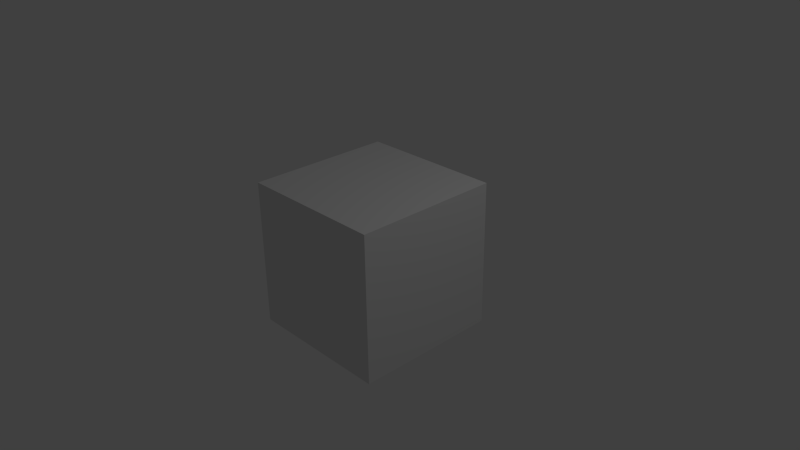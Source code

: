 # Source: TexturedCube.blend  (saved by Blender 2.72.0; exported with 4.5.12 LTS)
import bpy
from mathutils import Matrix  # noqa: F401  (used for matrix-valued properties, if any)

bpy.ops.wm.read_factory_settings(use_empty=True)
scene = bpy.context.scene
scene.name = 'Scene'

# ---- collections
col_collection_1 = bpy.data.collections.new('Collection 1'); scene.collection.children.link(col_collection_1)

# ---- materials (node trees are filled in below, after node groups)
mat_front = bpy.data.materials.new('Front')
mat_front.alpha_threshold = 0.0
mat_front.use_transparent_shadow = False
mat_front.preview_render_type = 'CUBE'
mat_front.roughness = 0.5
mat_left = bpy.data.materials.new('Left')
mat_left.alpha_threshold = 0.0
mat_left.use_transparent_shadow = False
mat_left.preview_render_type = 'CUBE'
mat_left.roughness = 0.5
mat_right = bpy.data.materials.new('Right')
mat_right.alpha_threshold = 0.0
mat_right.use_transparent_shadow = False
mat_right.preview_render_type = 'CUBE'
mat_right.roughness = 0.5
mat_top = bpy.data.materials.new('Top')
mat_top.alpha_threshold = 0.0
mat_top.use_transparent_shadow = False
mat_top.preview_render_type = 'CUBE'
mat_top.roughness = 0.5
mat_back = bpy.data.materials.new('Back')
mat_back.alpha_threshold = 0.0
mat_back.use_transparent_shadow = False
mat_back.preview_render_type = 'CUBE'
mat_back.roughness = 0.5
mat_bottom = bpy.data.materials.new('Bottom')
mat_bottom.alpha_threshold = 0.0
mat_bottom.use_transparent_shadow = False
mat_bottom.preview_render_type = 'CUBE'
mat_bottom.roughness = 0.5

# ---- material node trees

# ---- world
world_world = bpy.data.worlds.new('World'); scene.world = world_world
world_world.color = (0.05088, 0.05088, 0.05088)
world_world.use_sun_shadow = False
world_world.sun_shadow_jitter_overblur = 0.0
world_world.cycles.sampling_method = 'MANUAL'
world_world.cycles.sample_map_resolution = 256

# ---- cameras
cam_camera = bpy.data.cameras.new('Camera')
cam_camera.clip_end = 100.0
cam_camera.lens = 35.0
cam_camera.sensor_width = 32.0
cam_camera.sensor_height = 18.0
cam_camera.ortho_scale = 7.314
cam_camera.dof.focus_distance = 0.0
cam_camera.dof.aperture_fstop = 128.0

# ---- lights
light_lamp = bpy.data.lights.new('Lamp', 'POINT')
light_lamp.transmission_factor = 0.0
light_lamp.cutoff_distance = 30.0
light_lamp.energy = 100.0
light_lamp.shadow_buffer_clip_start = 1.001
light_lamp.shadow_soft_size = 0.1
light_lamp.shadow_maximum_resolution = 0.006
light_lamp.use_absolute_resolution = True
light_lamp.cycles.use_multiple_importance_sampling = False

# ---- meshes
me_cube = bpy.data.meshes.new('Cube')
me_cube.from_pydata([(1.0, 1.0, -1.0), (1.0, -1.0, -1.0), (-1.0, -1.0, -1.0), (-1.0, 1.0, -1.0), (1.0, 1.0, 1.0), (1.0, -1.0, 1.0), (-1.0, -1.0, 1.0), (-1.0, 1.0, 1.0)], [], [(1, 2, 3), (7, 6, 5), (0, 4, 5), (1, 5, 6), (6, 7, 3), (0, 3, 7), (0, 1, 3), (4, 7, 5), (1, 0, 5), (2, 1, 6), (2, 6, 3), (4, 0, 7)])
me_cube.polygons.foreach_set('material_index', [5, 3, 0, 1, 4, 2, 5, 3, 0, 1, 4, 2])
_k = set([(0, 1), (0, 3), (0, 4), (0, 5), (0, 7), (1, 2), (1, 5), (1, 6), (2, 3), (2, 6), (3, 6), (3, 7), (4, 5), (4, 7), (5, 6), (5, 7), (6, 7)])
me_cube.attributes.new('sharp_edge', 'BOOLEAN', 'EDGE').data.foreach_set('value', [ (min(e.vertices), max(e.vertices)) in _k for e in me_cube.edges])
_uv = me_cube.uv_layers.new(name='UVMap')
_uv.uv.foreach_set('vector', [0.00599, 0.9936, 0.005989, 0.006131, 0.9934, 0.006131, 0.0001002, 0.9999, 9.998e-05, 0.0001003, 0.9999, 9.998e-05, 0.9998, -0.008852, 0.9998, 0.9909, 1.567e-05, 0.9909, 0.9999, 9.998e-05, 0.9999, 0.9999, 9.998e-05, 0.9999, 0.0001002, 9.998e-05, 0.9999, 0.0001001, 0.9999, 0.9999, 0.9999, 0.9999, 0.0001003, 0.9999, 9.998e-05, 0.0001002, 0.9937, 0.9939, 0.006269, 0.9939, 0.9937, 0.00641, 0.9999, 0.9999, 0.0001002, 0.9999, 0.9999, 9.998e-05, 1.593e-05, -0.008851, 0.9998, -0.008852, 1.567e-05, 0.9909, 9.998e-05, 0.0001002, 0.9999, 9.998e-05, 9.998e-05, 0.9999, 9.998e-05, 0.9999, 0.0001002, 9.998e-05, 0.9999, 0.9999, 0.9999, 9.998e-05, 0.9999, 0.9999, 9.998e-05, 0.0001002])
me_cube.materials.append(mat_front)
me_cube.materials.append(mat_left)
me_cube.materials.append(mat_right)
me_cube.materials.append(mat_top)
me_cube.materials.append(mat_back)
me_cube.materials.append(mat_bottom)
me_cube.use_remesh_preserve_volume = False
me_cube.use_remesh_preserve_attributes = False
me_cube.use_mirror_vertex_groups = False
me_cube.update()

# ---- objects
ob_cube = bpy.data.objects.new('Cube', me_cube)
ob_lamp = bpy.data.objects.new('Lamp', light_lamp)
ob_camera = bpy.data.objects.new('Camera', cam_camera)

# ---- transforms, parenting, visibility, modifiers, constraints
ob_cube.location = (0.0, 0.0, 0.0)
ob_cube.lock_rotations_4d = False
ob_cube.empty_display_type = 'ARROWS'
ob_cube.lineart.crease_threshold = 0.0
ob_lamp.location = (4.076, 1.005, 5.904)
ob_lamp.rotation_euler = (0.6503, 0.05522, 1.866)
ob_lamp.lock_rotations_4d = False
ob_lamp.empty_display_type = 'ARROWS'
ob_lamp.color = (0.0, 0.0, 0.0, 0.0)
ob_lamp.lineart.crease_threshold = 0.0
ob_camera.location = (7.481, -6.508, 5.344)
ob_camera.rotation_euler = (1.109, 0.01082, 0.8149)
ob_camera.lock_rotations_4d = False
ob_camera.empty_display_type = 'ARROWS'
ob_camera.color = (0.0, 0.0, 0.0, 0.0)
ob_camera.display_type = 'WIRE'
ob_camera.lineart.crease_threshold = 0.0

# ---- collection membership
col_collection_1.objects.link(ob_cube)
col_collection_1.objects.link(ob_lamp)
col_collection_1.objects.link(ob_camera)

# ---- scene / render settings (as saved in the file)
scene.camera = ob_camera
scene.frame_start = 1; scene.frame_end = 250; scene.frame_set(1)
scene.render.engine = 'BLENDER_EEVEE_NEXT'
scene.render.resolution_percentage = 50
scene.render.dither_intensity = 0.0
scene.cycles.use_denoising = False
scene.cycles.samples = 10
scene.cycles.sampling_pattern = 'TABULATED_SOBOL'
scene.cycles.light_sampling_threshold = 0.0
scene.cycles.use_adaptive_sampling = False
scene.cycles.use_light_tree = False
scene.cycles.blur_glossy = 0.0
scene.cycles.pixel_filter_type = 'GAUSSIAN'
scene.cycles.sample_clamp_indirect = 0.0
scene.view_settings.view_transform = 'Standard'
bpy.context.view_layer.update()
